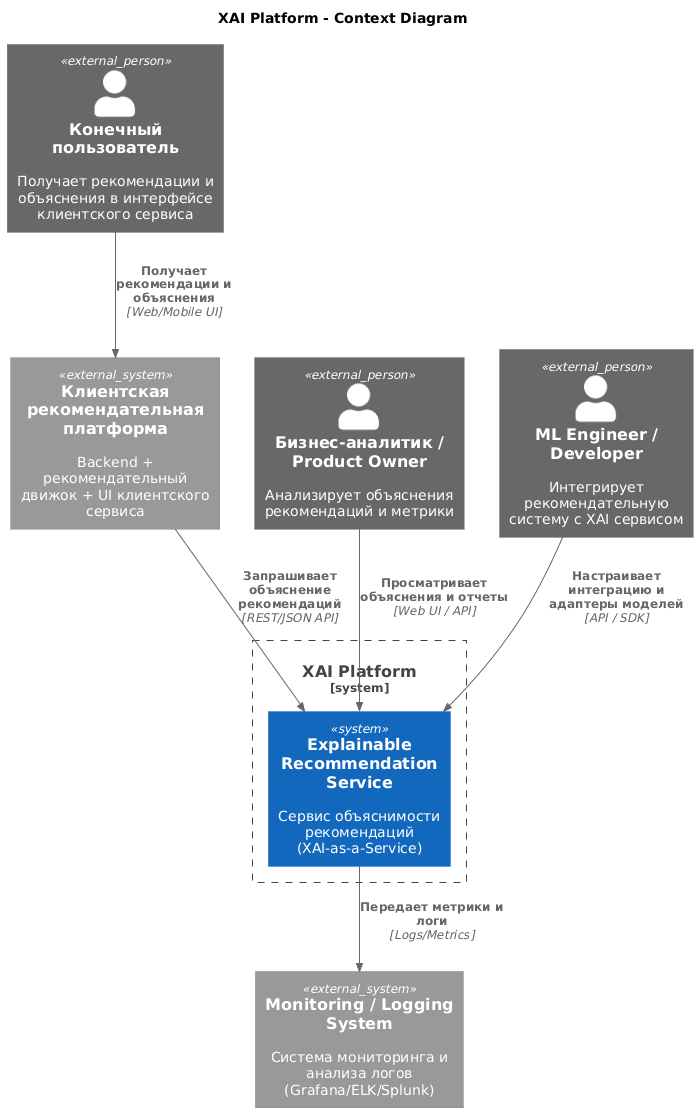

The diagram above was rendered by PlantUML. Its source (embedded in the PNG):
@startuml
!include <c4/C4_Context.puml>

title XAI Platform - Context Diagram

Person_Ext(end_user, "Конечный пользователь", "Получает рекомендации и объяснения в интерфейсе клиентского сервиса")
Person_Ext(client_analyst, "Бизнес-аналитик / Product Owner", "Анализирует объяснения рекомендаций и метрики")
Person_Ext(client_engineer, "ML Engineer / Developer", "Интегрирует рекомендательную систему с XAI сервисом")

System_Ext(client_platform, "Клиентская рекомендательная платформа", "Backend + рекомендательный движок + UI клиентского сервиса")
System_Ext(monitoring, "Monitoring / Logging System", "Система мониторинга и анализа логов (Grafana/ELK/Splunk)")

System_Boundary(xai_boundary, "XAI Platform") {
    System(xai_system, "Explainable Recommendation Service", "Сервис объяснимости рекомендаций (XAI-as-a-Service)")
}

Rel(end_user, client_platform, "Получает рекомендации и объяснения", "Web/Mobile UI")
Rel(client_platform, xai_system, "Запрашивает объяснение рекомендаций", "REST/JSON API")

Rel(client_analyst, xai_system, "Просматривает объяснения и отчеты", "Web UI / API")
Rel(client_engineer, xai_system, "Настраивает интеграцию и адаптеры моделей", "API / SDK")

Rel(xai_system, monitoring, "Передает метрики и логи", "Logs/Metrics")
@enduml